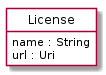

The diagram above was rendered by PlantUML. Its source (embedded in the PNG):
@startuml
hide circle
hide methods
hide stereotype
show <<Enumeration>> stereotype
skinparam class {
   BackgroundColor<<Enumeration>> #E6F5F7
   BackgroundColor<<Ref>> #FFFFE0
   BackgroundColor<<Pivot>> #FFFFFFF
   BackgroundColor<<SimpleType>> #E2F0DA
   BackgroundColor #FCF2E3
}

class License <<Pivot>> {
    name : String
    url : Uri
}


@enduml